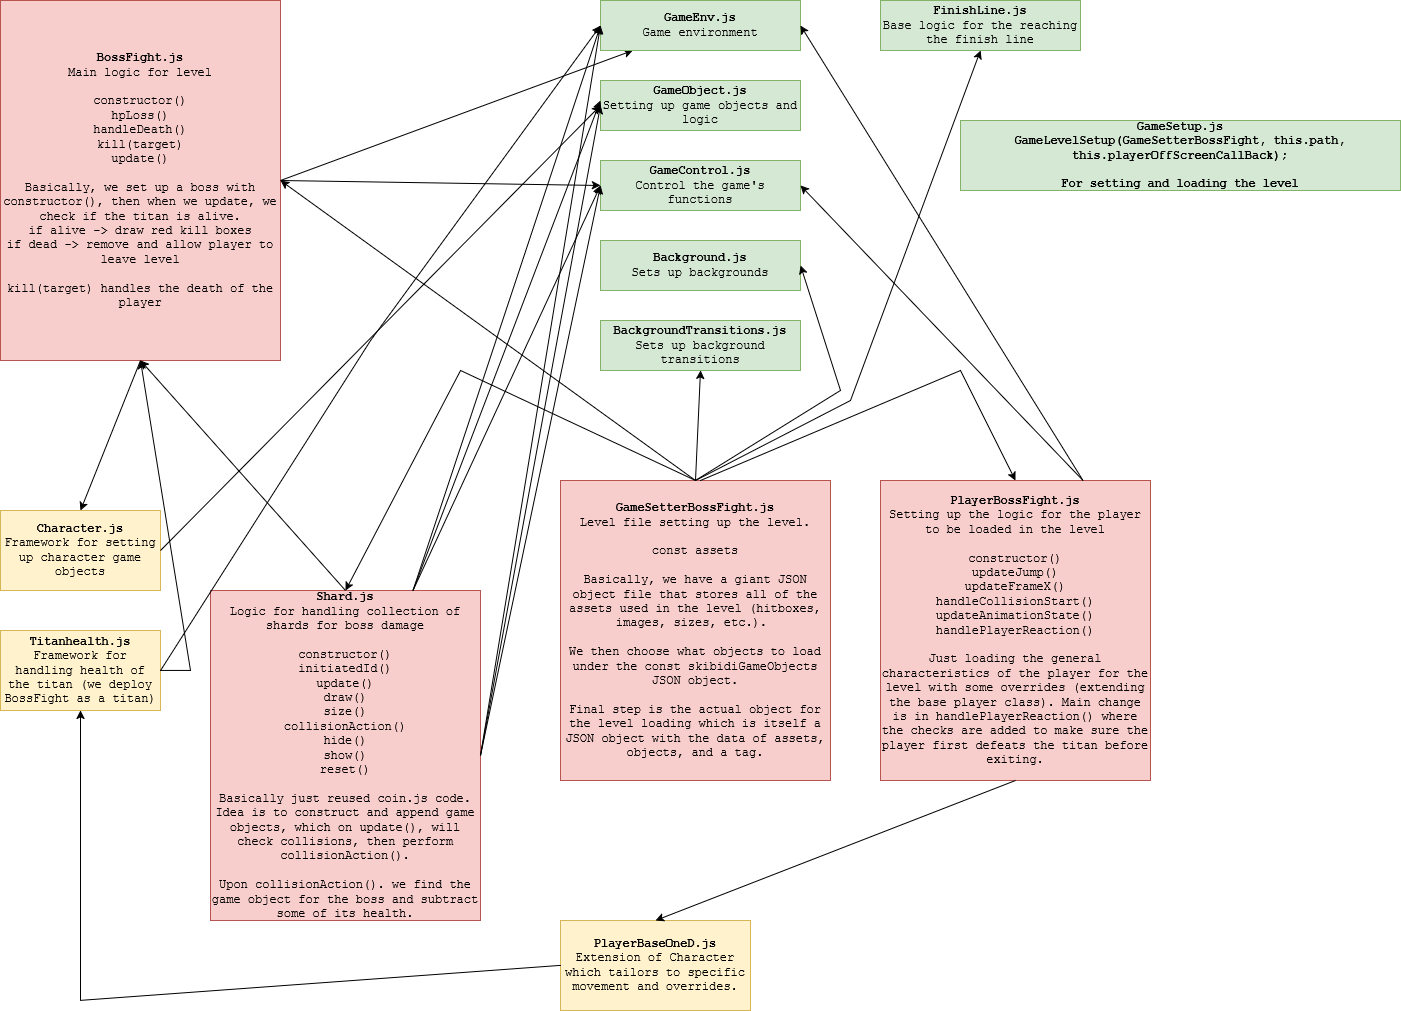

The diagram above was exported from draw.io. Its source (the exported page's mxGraphModel, read from the mxfile embedded in the PNG):
<mxGraphModel dx="1434" dy="746" grid="1" gridSize="10" guides="1" tooltips="1" connect="1" arrows="1" fold="1" page="1" pageScale="1" pageWidth="850" pageHeight="1100" math="0" shadow="0">
  <root>
    <mxCell id="0" />
    <mxCell id="1" parent="0" />
    <mxCell id="n9k2wlAVIEokKizHPRiP-1" value="&lt;div&gt;&lt;font&gt;&lt;b&gt;BossFight.js&lt;/b&gt;&lt;/font&gt;&lt;/div&gt;&lt;div&gt;&lt;font&gt;Main logic for level&lt;/font&gt;&lt;/div&gt;&lt;div&gt;&lt;font&gt;&lt;br&gt;&lt;/font&gt;&lt;/div&gt;&lt;div&gt;&lt;font&gt;constructor()&lt;/font&gt;&lt;/div&gt;&lt;div&gt;&lt;font&gt;hpLoss()&lt;/font&gt;&lt;/div&gt;&lt;div&gt;&lt;font&gt;handleDeath()&lt;/font&gt;&lt;/div&gt;&lt;div&gt;&lt;font&gt;kill(target)&lt;/font&gt;&lt;/div&gt;&lt;div&gt;&lt;font&gt;update()&lt;/font&gt;&lt;/div&gt;&lt;div&gt;&lt;font&gt;&lt;br&gt;&lt;/font&gt;&lt;/div&gt;&lt;div&gt;&lt;font&gt;Basically, we set up a boss with constructor(), then when we update, we check if the titan is alive.&lt;/font&gt;&lt;/div&gt;&lt;div&gt;&lt;font&gt;if alive -&amp;gt; draw red kill boxes&lt;/font&gt;&lt;/div&gt;&lt;div&gt;&lt;font&gt;if dead -&amp;gt; remove and allow player to leave level&lt;/font&gt;&lt;/div&gt;&lt;div&gt;&lt;font&gt;&lt;br&gt;&lt;/font&gt;&lt;/div&gt;&lt;div&gt;&lt;font&gt;kill(target) handles the death of the player&lt;/font&gt;&lt;/div&gt;" style="rounded=0;whiteSpace=wrap;html=1;fillColor=#f8cecc;strokeColor=#b85450;fontFamily=Courier New;" vertex="1" parent="1">
      <mxGeometry x="40" y="40" width="280" height="360" as="geometry" />
    </mxCell>
    <mxCell id="n9k2wlAVIEokKizHPRiP-2" value="" style="endArrow=classic;html=1;rounded=0;exitX=1;exitY=0.5;exitDx=0;exitDy=0;fontFamily=Courier New;" edge="1" parent="1" source="n9k2wlAVIEokKizHPRiP-1" target="n9k2wlAVIEokKizHPRiP-3">
      <mxGeometry width="50" height="50" relative="1" as="geometry">
        <mxPoint x="400" y="410" as="sourcePoint" />
        <mxPoint x="450" y="360" as="targetPoint" />
      </mxGeometry>
    </mxCell>
    <mxCell id="n9k2wlAVIEokKizHPRiP-3" value="&lt;div&gt;&lt;font&gt;&lt;b&gt;GameEnv.js&lt;/b&gt;&lt;/font&gt;&lt;/div&gt;&lt;div&gt;&lt;font&gt;Game environment&lt;/font&gt;&lt;/div&gt;" style="rounded=0;whiteSpace=wrap;html=1;fillColor=#d5e8d4;strokeColor=#82b366;fontFamily=Courier New;" vertex="1" parent="1">
      <mxGeometry x="640" y="40" width="200" height="50" as="geometry" />
    </mxCell>
    <mxCell id="n9k2wlAVIEokKizHPRiP-4" value="&lt;div&gt;&lt;b&gt;GameObject.js&lt;/b&gt;&lt;/div&gt;&lt;div&gt;Setting up game objects and logic&lt;/div&gt;" style="rounded=0;whiteSpace=wrap;html=1;fillColor=#d5e8d4;strokeColor=#82b366;fontFamily=Courier New;" vertex="1" parent="1">
      <mxGeometry x="640" y="120" width="200" height="50" as="geometry" />
    </mxCell>
    <mxCell id="n9k2wlAVIEokKizHPRiP-5" value="" style="endArrow=classic;html=1;rounded=0;exitX=1;exitY=0.5;exitDx=0;exitDy=0;entryX=0;entryY=0.5;entryDx=0;entryDy=0;fontFamily=Courier New;" edge="1" parent="1" source="n9k2wlAVIEokKizHPRiP-1" target="n9k2wlAVIEokKizHPRiP-6">
      <mxGeometry width="50" height="50" relative="1" as="geometry">
        <mxPoint x="400" y="410" as="sourcePoint" />
        <mxPoint x="450" y="360" as="targetPoint" />
      </mxGeometry>
    </mxCell>
    <mxCell id="n9k2wlAVIEokKizHPRiP-6" value="&lt;div&gt;&lt;b&gt;GameControl.js&lt;/b&gt;&lt;/div&gt;&lt;div&gt;Control the game's functions&lt;/div&gt;" style="rounded=0;whiteSpace=wrap;html=1;fillColor=#d5e8d4;strokeColor=#82b366;fontFamily=Courier New;" vertex="1" parent="1">
      <mxGeometry x="640" y="200" width="200" height="50" as="geometry" />
    </mxCell>
    <mxCell id="n9k2wlAVIEokKizHPRiP-9" value="" style="endArrow=classic;html=1;rounded=0;exitX=0.5;exitY=1;exitDx=0;exitDy=0;entryX=0.5;entryY=0;entryDx=0;entryDy=0;fontFamily=Courier New;" edge="1" parent="1" source="n9k2wlAVIEokKizHPRiP-1" target="n9k2wlAVIEokKizHPRiP-12">
      <mxGeometry width="50" height="50" relative="1" as="geometry">
        <mxPoint x="400" y="410" as="sourcePoint" />
        <mxPoint x="450" y="360" as="targetPoint" />
      </mxGeometry>
    </mxCell>
    <mxCell id="n9k2wlAVIEokKizHPRiP-12" value="&lt;div&gt;&lt;b&gt;Character.js&lt;/b&gt;&lt;/div&gt;&lt;div&gt;Framework for setting up character game objects&lt;/div&gt;" style="rounded=0;whiteSpace=wrap;html=1;fillColor=#fff2cc;strokeColor=#d6b656;fontFamily=Courier New;" vertex="1" parent="1">
      <mxGeometry x="40" y="550" width="160" height="80" as="geometry" />
    </mxCell>
    <mxCell id="n9k2wlAVIEokKizHPRiP-13" value="" style="endArrow=classic;html=1;rounded=0;exitX=1;exitY=0.5;exitDx=0;exitDy=0;entryX=0;entryY=0.5;entryDx=0;entryDy=0;fontFamily=Courier New;" edge="1" parent="1" source="n9k2wlAVIEokKizHPRiP-12" target="n9k2wlAVIEokKizHPRiP-4">
      <mxGeometry width="50" height="50" relative="1" as="geometry">
        <mxPoint x="400" y="410" as="sourcePoint" />
        <mxPoint x="450" y="360" as="targetPoint" />
      </mxGeometry>
    </mxCell>
    <mxCell id="n9k2wlAVIEokKizHPRiP-14" value="&lt;div&gt;&lt;b&gt;Shard.js&lt;/b&gt;&lt;/div&gt;&lt;div&gt;Logic for handling collection of shards for boss damage&lt;/div&gt;&lt;div&gt;&lt;br&gt;&lt;/div&gt;&lt;div&gt;constructor()&lt;/div&gt;&lt;div&gt;initiatedId()&lt;/div&gt;&lt;div&gt;update()&lt;/div&gt;&lt;div&gt;draw()&lt;/div&gt;&lt;div&gt;size()&lt;/div&gt;&lt;div&gt;collisionAction()&lt;/div&gt;&lt;div&gt;hide()&lt;/div&gt;&lt;div&gt;show()&lt;/div&gt;&lt;div&gt;reset()&lt;/div&gt;&lt;div&gt;&lt;br&gt;&lt;/div&gt;&lt;div&gt;Basically just reused coin.js code. &lt;br&gt;&lt;/div&gt;&lt;div&gt;Idea is to construct and append game objects, which on update(), will check collisions, then perform collisionAction().&lt;/div&gt;&lt;div&gt;&lt;br&gt;&lt;/div&gt;&lt;div&gt;Upon collisionAction(). we find the game object for the boss and subtract some of its health.&lt;/div&gt;" style="rounded=0;whiteSpace=wrap;html=1;fillColor=#f8cecc;strokeColor=#b85450;fontFamily=Courier New;" vertex="1" parent="1">
      <mxGeometry x="250" y="630" width="270" height="330" as="geometry" />
    </mxCell>
    <mxCell id="n9k2wlAVIEokKizHPRiP-15" value="" style="endArrow=classic;html=1;rounded=0;exitX=1;exitY=0.5;exitDx=0;exitDy=0;entryX=0;entryY=0.5;entryDx=0;entryDy=0;fontFamily=Courier New;" edge="1" parent="1" source="n9k2wlAVIEokKizHPRiP-14" target="n9k2wlAVIEokKizHPRiP-3">
      <mxGeometry width="50" height="50" relative="1" as="geometry">
        <mxPoint x="400" y="410" as="sourcePoint" />
        <mxPoint x="450" y="360" as="targetPoint" />
      </mxGeometry>
    </mxCell>
    <mxCell id="n9k2wlAVIEokKizHPRiP-16" value="" style="endArrow=classic;html=1;rounded=0;exitX=1;exitY=0.5;exitDx=0;exitDy=0;entryX=0;entryY=0.5;entryDx=0;entryDy=0;fontFamily=Courier New;" edge="1" parent="1" source="n9k2wlAVIEokKizHPRiP-14" target="n9k2wlAVIEokKizHPRiP-4">
      <mxGeometry width="50" height="50" relative="1" as="geometry">
        <mxPoint x="490" y="370" as="sourcePoint" />
        <mxPoint x="650" y="65" as="targetPoint" />
      </mxGeometry>
    </mxCell>
    <mxCell id="n9k2wlAVIEokKizHPRiP-17" value="" style="endArrow=classic;html=1;rounded=0;exitX=1;exitY=0.5;exitDx=0;exitDy=0;entryX=0;entryY=0.5;entryDx=0;entryDy=0;fontFamily=Courier New;" edge="1" parent="1" source="n9k2wlAVIEokKizHPRiP-14" target="n9k2wlAVIEokKizHPRiP-6">
      <mxGeometry width="50" height="50" relative="1" as="geometry">
        <mxPoint x="490" y="370" as="sourcePoint" />
        <mxPoint x="650" y="175" as="targetPoint" />
      </mxGeometry>
    </mxCell>
    <mxCell id="n9k2wlAVIEokKizHPRiP-18" value="" style="endArrow=classic;html=1;rounded=0;exitX=0.5;exitY=0;exitDx=0;exitDy=0;entryX=0.5;entryY=1;entryDx=0;entryDy=0;fontFamily=Courier New;" edge="1" parent="1" source="n9k2wlAVIEokKizHPRiP-14" target="n9k2wlAVIEokKizHPRiP-1">
      <mxGeometry width="50" height="50" relative="1" as="geometry">
        <mxPoint x="490" y="370" as="sourcePoint" />
        <mxPoint x="660" y="275" as="targetPoint" />
      </mxGeometry>
    </mxCell>
    <mxCell id="n9k2wlAVIEokKizHPRiP-19" value="&lt;div&gt;&lt;b&gt;Titanhealth.js&lt;/b&gt;&lt;/div&gt;&lt;div&gt;Framework for handling health of the titan (we deploy BossFight as a titan)&lt;/div&gt;" style="rounded=0;whiteSpace=wrap;html=1;fillColor=#fff2cc;strokeColor=#d6b656;fontFamily=Courier New;" vertex="1" parent="1">
      <mxGeometry x="40" y="670" width="160" height="80" as="geometry" />
    </mxCell>
    <mxCell id="n9k2wlAVIEokKizHPRiP-21" value="" style="endArrow=classic;html=1;rounded=0;exitX=1;exitY=0.5;exitDx=0;exitDy=0;entryX=0.5;entryY=1;entryDx=0;entryDy=0;fontFamily=Courier New;" edge="1" parent="1" source="n9k2wlAVIEokKizHPRiP-19" target="n9k2wlAVIEokKizHPRiP-1">
      <mxGeometry width="50" height="50" relative="1" as="geometry">
        <mxPoint x="400" y="410" as="sourcePoint" />
        <mxPoint x="450" y="360" as="targetPoint" />
        <Array as="points">
          <mxPoint x="230" y="710" />
        </Array>
      </mxGeometry>
    </mxCell>
    <mxCell id="n9k2wlAVIEokKizHPRiP-23" value="" style="endArrow=classic;html=1;rounded=0;exitX=1;exitY=0.5;exitDx=0;exitDy=0;entryX=0;entryY=0.5;entryDx=0;entryDy=0;fontFamily=Courier New;" edge="1" parent="1" source="n9k2wlAVIEokKizHPRiP-19" target="n9k2wlAVIEokKizHPRiP-3">
      <mxGeometry width="50" height="50" relative="1" as="geometry">
        <mxPoint x="400" y="410" as="sourcePoint" />
        <mxPoint x="450" y="360" as="targetPoint" />
        <Array as="points">
          <mxPoint x="410" y="380" />
        </Array>
      </mxGeometry>
    </mxCell>
    <mxCell id="n9k2wlAVIEokKizHPRiP-24" value="&lt;div&gt;&lt;b&gt;GameSetterBossFight.js&lt;/b&gt;&lt;/div&gt;&lt;div&gt;Level file setting up the level.&lt;/div&gt;&lt;div&gt;&lt;br&gt;&lt;/div&gt;&lt;div&gt;const assets&lt;/div&gt;&lt;div&gt;&lt;br&gt;&lt;/div&gt;&lt;div&gt;Basically, we have a giant JSON object file that stores all of the assets used in the level (hitboxes, images, sizes, etc.).&amp;nbsp;&lt;/div&gt;&lt;div&gt;&lt;br&gt;&lt;/div&gt;&lt;div&gt;We then choose what objects to load under the const skibidiGameObjects JSON object.&lt;/div&gt;&lt;div&gt;&lt;br&gt;&lt;/div&gt;&lt;div&gt;Final step is the actual object for the level loading which is itself a JSON object with the data of assets, objects, and a tag.&lt;/div&gt;" style="rounded=0;whiteSpace=wrap;html=1;fillColor=#f8cecc;strokeColor=#b85450;fontFamily=Courier New;" vertex="1" parent="1">
      <mxGeometry x="600" y="520" width="270" height="300" as="geometry" />
    </mxCell>
    <mxCell id="n9k2wlAVIEokKizHPRiP-25" value="&lt;div&gt;&lt;b&gt;Background.js&lt;/b&gt;&lt;/div&gt;&lt;div&gt;Sets up backgrounds&lt;/div&gt;" style="rounded=0;whiteSpace=wrap;html=1;fillColor=#d5e8d4;strokeColor=#82b366;fontFamily=Courier New;" vertex="1" parent="1">
      <mxGeometry x="640" y="280" width="200" height="50" as="geometry" />
    </mxCell>
    <mxCell id="n9k2wlAVIEokKizHPRiP-26" value="&lt;div&gt;&lt;b&gt;BackgroundTransitions.js&lt;/b&gt;&lt;/div&gt;&lt;div&gt;Sets up background transitions&lt;/div&gt;" style="rounded=0;whiteSpace=wrap;html=1;fillColor=#d5e8d4;strokeColor=#82b366;fontFamily=Courier New;" vertex="1" parent="1">
      <mxGeometry x="640" y="360" width="200" height="50" as="geometry" />
    </mxCell>
    <mxCell id="n9k2wlAVIEokKizHPRiP-28" value="&lt;div&gt;&lt;b&gt;FinishLine.js&lt;/b&gt;&lt;/div&gt;&lt;div&gt;Base logic for the reaching the finish line&lt;/div&gt;" style="rounded=0;whiteSpace=wrap;html=1;fillColor=#d5e8d4;strokeColor=#82b366;fontFamily=Courier New;" vertex="1" parent="1">
      <mxGeometry x="920" y="40" width="200" height="50" as="geometry" />
    </mxCell>
    <mxCell id="n9k2wlAVIEokKizHPRiP-30" value="&lt;div&gt;&lt;b&gt;PlayerBossFight.js&lt;/b&gt;&lt;/div&gt;&lt;div&gt;Setting up the logic for the player to be loaded in the level&lt;/div&gt;&lt;div&gt;&lt;br&gt;&lt;/div&gt;&lt;div&gt;constructor()&lt;/div&gt;&lt;div&gt;updateJump()&lt;/div&gt;&lt;div&gt;updateFrameX()&lt;/div&gt;&lt;div&gt;handleCollisionStart()&lt;/div&gt;&lt;div&gt;updateAnimationState()&lt;/div&gt;&lt;div&gt;handlePlayerReaction()&lt;/div&gt;&lt;div&gt;&lt;br&gt;&lt;/div&gt;&lt;div&gt;Just loading the general characteristics of the player for the level with some overrides (extending the base player class). Main change is in handlePlayerReaction() where the checks are added to make sure the player first defeats the titan before exiting.&lt;/div&gt;" style="rounded=0;whiteSpace=wrap;html=1;fillColor=#f8cecc;strokeColor=#b85450;fontFamily=Courier New;" vertex="1" parent="1">
      <mxGeometry x="920" y="520" width="270" height="300" as="geometry" />
    </mxCell>
    <mxCell id="n9k2wlAVIEokKizHPRiP-31" value="" style="endArrow=classic;html=1;rounded=0;exitX=0.5;exitY=0;exitDx=0;exitDy=0;entryX=0.5;entryY=1;entryDx=0;entryDy=0;" edge="1" parent="1" source="n9k2wlAVIEokKizHPRiP-24" target="n9k2wlAVIEokKizHPRiP-26">
      <mxGeometry width="50" height="50" relative="1" as="geometry">
        <mxPoint x="660" y="400" as="sourcePoint" />
        <mxPoint x="710" y="350" as="targetPoint" />
      </mxGeometry>
    </mxCell>
    <mxCell id="n9k2wlAVIEokKizHPRiP-32" value="" style="endArrow=classic;html=1;rounded=0;exitX=0.5;exitY=0;exitDx=0;exitDy=0;entryX=1;entryY=0.5;entryDx=0;entryDy=0;" edge="1" parent="1" source="n9k2wlAVIEokKizHPRiP-24" target="n9k2wlAVIEokKizHPRiP-25">
      <mxGeometry width="50" height="50" relative="1" as="geometry">
        <mxPoint x="745" y="530" as="sourcePoint" />
        <mxPoint x="750" y="420" as="targetPoint" />
        <Array as="points">
          <mxPoint x="880" y="430" />
        </Array>
      </mxGeometry>
    </mxCell>
    <mxCell id="n9k2wlAVIEokKizHPRiP-33" value="" style="endArrow=classic;html=1;rounded=0;entryX=0.5;entryY=1;entryDx=0;entryDy=0;exitX=0.5;exitY=0;exitDx=0;exitDy=0;" edge="1" parent="1" source="n9k2wlAVIEokKizHPRiP-24" target="n9k2wlAVIEokKizHPRiP-28">
      <mxGeometry width="50" height="50" relative="1" as="geometry">
        <mxPoint x="740" y="520" as="sourcePoint" />
        <mxPoint x="850" y="315" as="targetPoint" />
        <Array as="points">
          <mxPoint x="890" y="440" />
        </Array>
      </mxGeometry>
    </mxCell>
    <mxCell id="n9k2wlAVIEokKizHPRiP-35" value="" style="endArrow=classic;html=1;rounded=0;entryX=0.5;entryY=0;entryDx=0;entryDy=0;" edge="1" parent="1" target="n9k2wlAVIEokKizHPRiP-14">
      <mxGeometry width="50" height="50" relative="1" as="geometry">
        <mxPoint x="735" y="520" as="sourcePoint" />
        <mxPoint x="710" y="470" as="targetPoint" />
        <Array as="points">
          <mxPoint x="500" y="410" />
        </Array>
      </mxGeometry>
    </mxCell>
    <mxCell id="n9k2wlAVIEokKizHPRiP-36" value="" style="endArrow=classic;html=1;rounded=0;entryX=0.5;entryY=0;entryDx=0;entryDy=0;" edge="1" parent="1" target="n9k2wlAVIEokKizHPRiP-30">
      <mxGeometry width="50" height="50" relative="1" as="geometry">
        <mxPoint x="740" y="520" as="sourcePoint" />
        <mxPoint x="395" y="640" as="targetPoint" />
        <Array as="points">
          <mxPoint x="1000" y="410" />
        </Array>
      </mxGeometry>
    </mxCell>
    <mxCell id="n9k2wlAVIEokKizHPRiP-37" value="" style="endArrow=classic;html=1;rounded=0;exitX=0.5;exitY=0;exitDx=0;exitDy=0;entryX=1;entryY=0.5;entryDx=0;entryDy=0;" edge="1" parent="1" source="n9k2wlAVIEokKizHPRiP-24" target="n9k2wlAVIEokKizHPRiP-1">
      <mxGeometry width="50" height="50" relative="1" as="geometry">
        <mxPoint x="660" y="400" as="sourcePoint" />
        <mxPoint x="710" y="350" as="targetPoint" />
      </mxGeometry>
    </mxCell>
    <mxCell id="n9k2wlAVIEokKizHPRiP-39" value="" style="endArrow=classic;html=1;rounded=0;exitX=0.75;exitY=0;exitDx=0;exitDy=0;entryX=0;entryY=0.4;entryDx=0;entryDy=0;entryPerimeter=0;" edge="1" parent="1" source="n9k2wlAVIEokKizHPRiP-14" target="n9k2wlAVIEokKizHPRiP-4">
      <mxGeometry width="50" height="50" relative="1" as="geometry">
        <mxPoint x="660" y="490" as="sourcePoint" />
        <mxPoint x="710" y="440" as="targetPoint" />
      </mxGeometry>
    </mxCell>
    <mxCell id="n9k2wlAVIEokKizHPRiP-40" value="" style="endArrow=classic;html=1;rounded=0;exitX=0.75;exitY=0;exitDx=0;exitDy=0;entryX=0;entryY=0.5;entryDx=0;entryDy=0;" edge="1" parent="1" source="n9k2wlAVIEokKizHPRiP-14" target="n9k2wlAVIEokKizHPRiP-3">
      <mxGeometry width="50" height="50" relative="1" as="geometry">
        <mxPoint x="463" y="640" as="sourcePoint" />
        <mxPoint x="650" y="150" as="targetPoint" />
      </mxGeometry>
    </mxCell>
    <mxCell id="n9k2wlAVIEokKizHPRiP-41" value="" style="endArrow=classic;html=1;rounded=0;exitX=0.75;exitY=0;exitDx=0;exitDy=0;entryX=0;entryY=0.5;entryDx=0;entryDy=0;" edge="1" parent="1" source="n9k2wlAVIEokKizHPRiP-14" target="n9k2wlAVIEokKizHPRiP-6">
      <mxGeometry width="50" height="50" relative="1" as="geometry">
        <mxPoint x="473" y="650" as="sourcePoint" />
        <mxPoint x="660" y="160" as="targetPoint" />
      </mxGeometry>
    </mxCell>
    <mxCell id="n9k2wlAVIEokKizHPRiP-42" value="" style="endArrow=classic;html=1;rounded=0;exitX=0.75;exitY=0;exitDx=0;exitDy=0;entryX=1;entryY=0.5;entryDx=0;entryDy=0;" edge="1" parent="1" source="n9k2wlAVIEokKizHPRiP-30" target="n9k2wlAVIEokKizHPRiP-3">
      <mxGeometry width="50" height="50" relative="1" as="geometry">
        <mxPoint x="660" y="430" as="sourcePoint" />
        <mxPoint x="710" y="380" as="targetPoint" />
      </mxGeometry>
    </mxCell>
    <mxCell id="n9k2wlAVIEokKizHPRiP-43" value="" style="endArrow=classic;html=1;rounded=0;exitX=0.75;exitY=0;exitDx=0;exitDy=0;entryX=1;entryY=0.5;entryDx=0;entryDy=0;" edge="1" parent="1" source="n9k2wlAVIEokKizHPRiP-30" target="n9k2wlAVIEokKizHPRiP-6">
      <mxGeometry width="50" height="50" relative="1" as="geometry">
        <mxPoint x="1133" y="530" as="sourcePoint" />
        <mxPoint x="850" y="75" as="targetPoint" />
      </mxGeometry>
    </mxCell>
    <mxCell id="n9k2wlAVIEokKizHPRiP-44" value="&lt;div&gt;&lt;b&gt;PlayerBaseOneD.js&lt;/b&gt;&lt;/div&gt;&lt;div&gt;Extension of Character which tailors to specific movement and overrides.&lt;/div&gt;" style="rounded=0;whiteSpace=wrap;html=1;fillColor=#fff2cc;strokeColor=#d6b656;fontFamily=Courier New;" vertex="1" parent="1">
      <mxGeometry x="600" y="960" width="190" height="90" as="geometry" />
    </mxCell>
    <mxCell id="n9k2wlAVIEokKizHPRiP-45" value="" style="endArrow=classic;html=1;rounded=0;exitX=0.5;exitY=1;exitDx=0;exitDy=0;entryX=0.5;entryY=0;entryDx=0;entryDy=0;" edge="1" parent="1" source="n9k2wlAVIEokKizHPRiP-30" target="n9k2wlAVIEokKizHPRiP-44">
      <mxGeometry width="50" height="50" relative="1" as="geometry">
        <mxPoint x="660" y="850" as="sourcePoint" />
        <mxPoint x="710" y="800" as="targetPoint" />
      </mxGeometry>
    </mxCell>
    <mxCell id="n9k2wlAVIEokKizHPRiP-46" value="" style="endArrow=classic;html=1;rounded=0;exitX=0;exitY=0.5;exitDx=0;exitDy=0;entryX=0.5;entryY=1;entryDx=0;entryDy=0;" edge="1" parent="1" source="n9k2wlAVIEokKizHPRiP-44" target="n9k2wlAVIEokKizHPRiP-19">
      <mxGeometry width="50" height="50" relative="1" as="geometry">
        <mxPoint x="660" y="850" as="sourcePoint" />
        <mxPoint x="710" y="800" as="targetPoint" />
        <Array as="points">
          <mxPoint x="120" y="1040" />
        </Array>
      </mxGeometry>
    </mxCell>
    <mxCell id="n9k2wlAVIEokKizHPRiP-47" value="&lt;div&gt;&lt;b&gt;GameSetup.js&lt;/b&gt;&lt;/div&gt;&lt;div&gt;&lt;b&gt;GameLevelSetup(GameSetterBossFight, this.path, this.playerOffScreenCallBack);&lt;/b&gt;&lt;/div&gt;&lt;div&gt;&lt;b&gt;&lt;br&gt;&lt;/b&gt;&lt;/div&gt;&lt;div&gt;&lt;b&gt;For setting and loading the level&lt;/b&gt;&lt;/div&gt;" style="rounded=0;whiteSpace=wrap;html=1;fillColor=#d5e8d4;strokeColor=#82b366;fontFamily=Courier New;" vertex="1" parent="1">
      <mxGeometry x="1000" y="160" width="440" height="70" as="geometry" />
    </mxCell>
  </root>
</mxGraphModel>